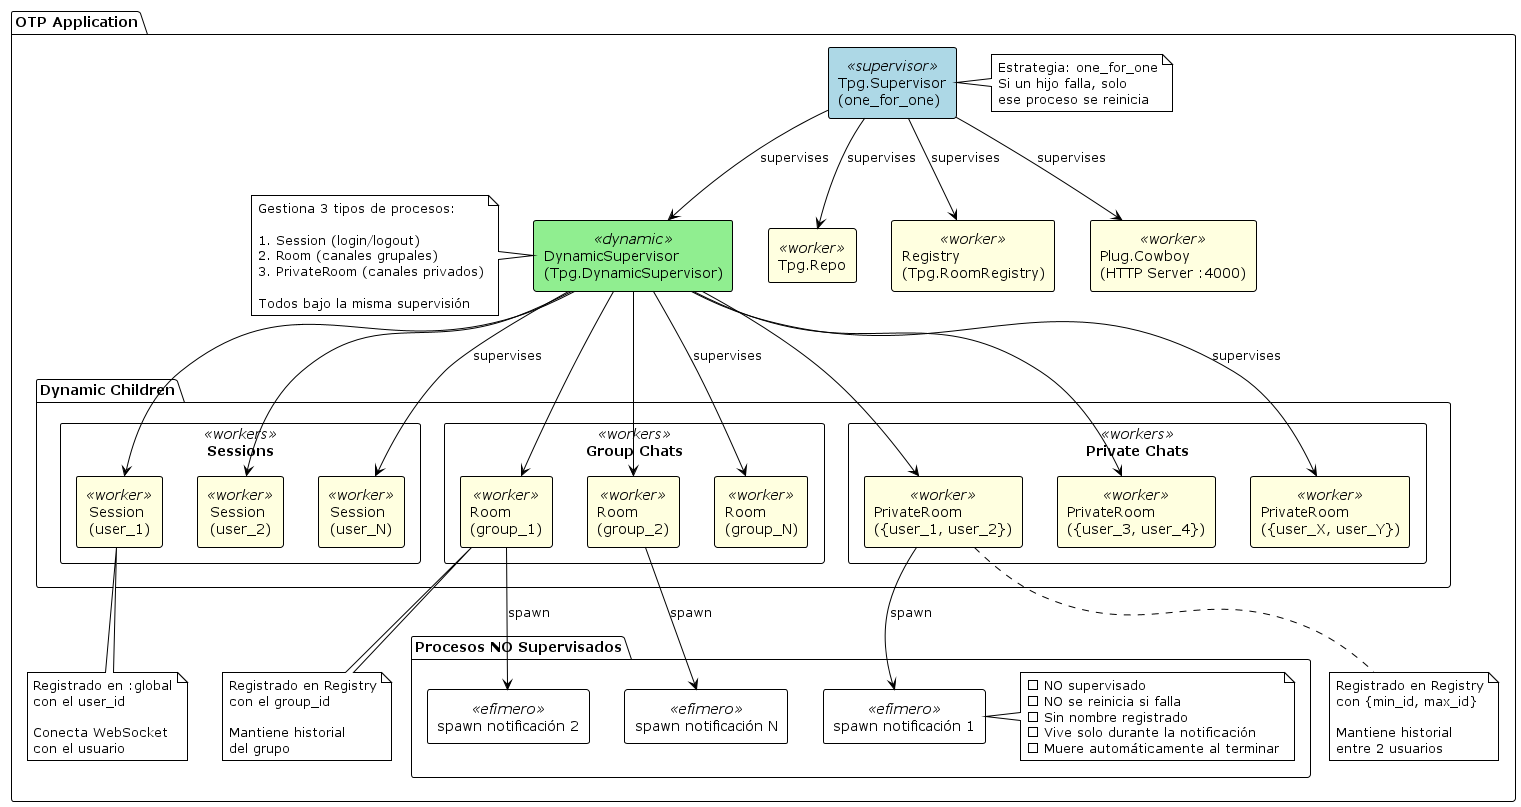

The diagram above was rendered by PlantUML. Its source (embedded in the PNG):
@startuml
!theme plain
skinparam componentStyle rectangle
skinparam backgroundColor white
skinparam component {
  BackgroundColor<<supervisor>> LightBlue
  BackgroundColor<<dynamic>> LightGreen
  BackgroundColor<<worker>> LightYellow
  BorderColor Black
}

package "OTP Application" {
  component "Tpg.Supervisor\n(one_for_one)" as supervisor <<supervisor>>
  
  component "Tpg.Repo" as repo <<worker>>
  component "Registry\n(Tpg.RoomRegistry)" as registry <<worker>>
  component "Plug.Cowboy\n(HTTP Server :4000)" as cowboy <<worker>>
  component "DynamicSupervisor\n(Tpg.DynamicSupervisor)" as dynamic <<dynamic>>
  
  supervisor -down-> repo : supervises
  supervisor -down-> registry : supervises
  supervisor -down-> cowboy : supervises
  supervisor -down-> dynamic : supervises
  
  package "Dynamic Children" {
    rectangle "Sessions" <<workers>> {
      component "Session\n(user_1)" as session1 <<worker>>
      component "Session\n(user_2)" as session2 <<worker>>
      component "Session\n(user_N)" as sessionN <<worker>>
    }
    
    rectangle "Group Chats" <<workers>> {
      component "Room\n(group_1)" as room1 <<worker>>
      component "Room\n(group_2)" as room2 <<worker>>
      component "Room\n(group_N)" as roomN <<worker>>
    }
    
    rectangle "Private Chats" <<workers>> {
      component "PrivateRoom\n({user_1, user_2})" as private1 <<worker>>
      component "PrivateRoom\n({user_3, user_4})" as private2 <<worker>>
      component "PrivateRoom\n({user_X, user_Y})" as privateN <<worker>>
    }
  }
  
  dynamic -down-> session1 
  dynamic -down-> session2 
  dynamic -down-> sessionN : supervises
  dynamic -down-> room1 
  dynamic -down-> room2 
  dynamic -down-> roomN : supervises
  dynamic -down-> private1 
  dynamic -down-> private2 
  dynamic -down-> privateN : supervises

note right of supervisor
  Estrategia: one_for_one
  Si un hijo falla, solo 
  ese proceso se reinicia
end note

note left of dynamic
  Gestiona 3 tipos de procesos:
  
  1. Session (login/logout)
  2. Room (canales grupales)
  3. PrivateRoom (canales privados)
  
  Todos bajo la misma supervisión
end note

note bottom of session1
  Registrado en :global
  con el user_id
  
  Conecta WebSocket
  con el usuario
end note

note bottom of room1
  Registrado en Registry
  con el group_id
  
  Mantiene historial
  del grupo
end note

note bottom of private1
  Registrado en Registry
  con {min_id, max_id}
  
  Mantiene historial
  entre 2 usuarios
end note
package "Procesos NO Supervisados" {
  component "spawn notificación 1" as notif1 <<efímero>>
  component "spawn notificación 2" as notif2 <<efímero>>
  component "spawn notificación N" as notifN <<efímero>>
  
  note right of notif1
    ❌ NO supervisado
    ❌ NO se reinicia si falla
    ❌ Sin nombre registrado
    ✅ Vive solo durante la notificación
    ✅ Muere automáticamente al terminar
  end note
}

private1 --> notif1 : spawn
room1 --> notif2 : spawn
room2 --> notifN : spawn
}

@enduml